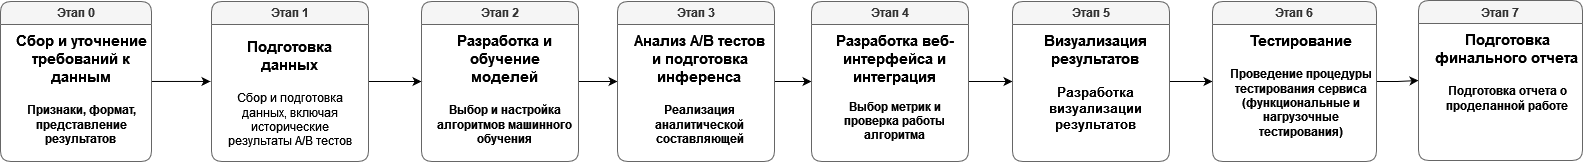

The diagram above was exported from draw.io. Its source (the exported page's mxGraphModel, read from the mxfile embedded in the PNG):
<mxGraphModel dx="1729" dy="919" grid="0" gridSize="10" guides="0" tooltips="1" connect="1" arrows="1" fold="1" page="0" pageScale="1" pageWidth="827" pageHeight="1169" math="0" shadow="0">
  <root>
    <mxCell id="0" />
    <mxCell id="1" parent="0" />
    <mxCell id="5BamiRqmCtACbu21nM23-20" style="edgeStyle=orthogonalEdgeStyle;rounded=0;orthogonalLoop=1;jettySize=auto;html=1;entryX=-0.041;entryY=0.433;entryDx=0;entryDy=0;entryPerimeter=0;" edge="1" parent="1" source="5BamiRqmCtACbu21nM23-3" target="5BamiRqmCtACbu21nM23-7">
      <mxGeometry relative="1" as="geometry" />
    </mxCell>
    <mxCell id="5BamiRqmCtACbu21nM23-3" value="Этап 0" style="swimlane;whiteSpace=wrap;html=1;rounded=1;fillColor=#f5f5f5;fontColor=#333333;strokeColor=#666666;" vertex="1" parent="1">
      <mxGeometry x="79" y="54" width="151" height="160" as="geometry">
        <mxRectangle x="69" y="49" width="145" height="26" as="alternateBounds" />
      </mxGeometry>
    </mxCell>
    <mxCell id="5BamiRqmCtACbu21nM23-5" value="&lt;div align=&quot;center&quot;&gt;&lt;b&gt;&lt;font style=&quot;font-size: 15px;&quot;&gt;Сбор и уточнение требований к данным&lt;br&gt;&lt;/font&gt;&lt;/b&gt;&lt;/div&gt;&lt;div align=&quot;center&quot;&gt;&lt;b&gt;&lt;font style=&quot;font-size: 15px;&quot;&gt;&lt;br&gt;&lt;/font&gt;&lt;/b&gt;&lt;/div&gt;&lt;div align=&quot;center&quot;&gt;&lt;b&gt;Признаки, формат, представление результатов&lt;br&gt;&lt;/b&gt;&lt;/div&gt;" style="text;html=1;strokeColor=none;fillColor=none;spacing=5;spacingTop=-20;whiteSpace=wrap;overflow=hidden;rounded=0;align=center;" vertex="1" parent="5BamiRqmCtACbu21nM23-3">
      <mxGeometry x="9" y="40" width="144" height="120" as="geometry" />
    </mxCell>
    <mxCell id="5BamiRqmCtACbu21nM23-21" style="edgeStyle=orthogonalEdgeStyle;rounded=0;orthogonalLoop=1;jettySize=auto;html=1;entryX=0;entryY=0.5;entryDx=0;entryDy=0;" edge="1" parent="1" source="5BamiRqmCtACbu21nM23-6" target="5BamiRqmCtACbu21nM23-8">
      <mxGeometry relative="1" as="geometry" />
    </mxCell>
    <mxCell id="5BamiRqmCtACbu21nM23-6" value="Этап 1" style="swimlane;whiteSpace=wrap;html=1;rounded=1;fillColor=#f5f5f5;fontColor=#333333;strokeColor=#666666;" vertex="1" parent="1">
      <mxGeometry x="290" y="54" width="157" height="160" as="geometry">
        <mxRectangle x="69" y="49" width="145" height="26" as="alternateBounds" />
      </mxGeometry>
    </mxCell>
    <mxCell id="5BamiRqmCtACbu21nM23-7" value="&lt;div align=&quot;center&quot;&gt;&lt;b&gt;&lt;font style=&quot;font-size: 15px;&quot;&gt;&amp;nbsp;&lt;br&gt;&lt;/font&gt;&lt;/b&gt;&lt;/div&gt;&lt;div align=&quot;center&quot;&gt;&lt;b&gt;&lt;font style=&quot;font-size: 15px;&quot;&gt;Подготовка данных&lt;/font&gt;&lt;/b&gt;&lt;/div&gt;&lt;div align=&quot;center&quot;&gt;&lt;b&gt;&lt;font style=&quot;font-size: 15px;&quot;&gt;&lt;br&gt;&lt;/font&gt;&lt;/b&gt;&lt;/div&gt;&lt;div align=&quot;center&quot;&gt;Сбор и подготовка данных, включая исторические результаты A/B тестов&lt;/div&gt;" style="text;html=1;strokeColor=none;fillColor=none;spacing=5;spacingTop=-20;whiteSpace=wrap;overflow=hidden;rounded=0;align=center;" vertex="1" parent="5BamiRqmCtACbu21nM23-6">
      <mxGeometry x="5" y="28" width="147" height="120" as="geometry" />
    </mxCell>
    <mxCell id="5BamiRqmCtACbu21nM23-22" style="edgeStyle=orthogonalEdgeStyle;rounded=0;orthogonalLoop=1;jettySize=auto;html=1;entryX=0;entryY=0.5;entryDx=0;entryDy=0;" edge="1" parent="1" source="5BamiRqmCtACbu21nM23-8" target="5BamiRqmCtACbu21nM23-10">
      <mxGeometry relative="1" as="geometry" />
    </mxCell>
    <mxCell id="5BamiRqmCtACbu21nM23-8" value="Этап 2" style="swimlane;whiteSpace=wrap;html=1;rounded=1;fillColor=#f5f5f5;fontColor=#333333;strokeColor=#666666;" vertex="1" parent="1">
      <mxGeometry x="500" y="54" width="157" height="160" as="geometry">
        <mxRectangle x="69" y="49" width="145" height="26" as="alternateBounds" />
      </mxGeometry>
    </mxCell>
    <mxCell id="5BamiRqmCtACbu21nM23-9" value="&lt;div align=&quot;center&quot;&gt;&lt;b&gt;&lt;font style=&quot;font-size: 15px;&quot;&gt;Разработка и обучение моделей&lt;/font&gt;&lt;/b&gt;&lt;/div&gt;&lt;div align=&quot;center&quot;&gt;&lt;b&gt;&lt;font style=&quot;font-size: 15px;&quot;&gt;&lt;br&gt;&lt;/font&gt;&lt;/b&gt;&lt;/div&gt;&lt;div style=&quot;&quot; align=&quot;center&quot;&gt;&lt;b&gt;Выбор и настройка алгоритмов машинного обучения&lt;/b&gt;&lt;/div&gt;" style="text;html=1;strokeColor=none;fillColor=none;spacing=5;spacingTop=-20;whiteSpace=wrap;overflow=hidden;rounded=0;" vertex="1" parent="5BamiRqmCtACbu21nM23-8">
      <mxGeometry x="9" y="40" width="147" height="120" as="geometry" />
    </mxCell>
    <mxCell id="5BamiRqmCtACbu21nM23-24" style="edgeStyle=orthogonalEdgeStyle;rounded=0;orthogonalLoop=1;jettySize=auto;html=1;entryX=0;entryY=0.5;entryDx=0;entryDy=0;" edge="1" parent="1" source="5BamiRqmCtACbu21nM23-10" target="5BamiRqmCtACbu21nM23-12">
      <mxGeometry relative="1" as="geometry" />
    </mxCell>
    <mxCell id="5BamiRqmCtACbu21nM23-10" value="Этап 3" style="swimlane;whiteSpace=wrap;html=1;rounded=1;fillColor=#f5f5f5;fontColor=#333333;strokeColor=#666666;" vertex="1" parent="1">
      <mxGeometry x="696" y="54" width="157" height="160" as="geometry">
        <mxRectangle x="69" y="49" width="145" height="26" as="alternateBounds" />
      </mxGeometry>
    </mxCell>
    <mxCell id="5BamiRqmCtACbu21nM23-11" value="&lt;b&gt;&lt;span style=&quot;font-size: 15px;&quot;&gt;Анализ A/B тестов и подготовка инференса&lt;br&gt;&lt;/span&gt;&lt;/b&gt;&lt;div align=&quot;center&quot;&gt;&lt;b&gt;&lt;font style=&quot;font-size: 15px;&quot;&gt;&lt;br&gt;&lt;/font&gt;&lt;/b&gt;&lt;/div&gt;&lt;div align=&quot;center&quot;&gt;&lt;b&gt;Реализация аналитической составляющей&lt;/b&gt;&lt;/div&gt;" style="text;html=1;strokeColor=none;fillColor=none;spacing=5;spacingTop=-20;whiteSpace=wrap;overflow=hidden;rounded=0;align=center;" vertex="1" parent="5BamiRqmCtACbu21nM23-10">
      <mxGeometry x="9" y="40" width="147" height="120" as="geometry" />
    </mxCell>
    <mxCell id="5BamiRqmCtACbu21nM23-32" style="edgeStyle=orthogonalEdgeStyle;rounded=0;orthogonalLoop=1;jettySize=auto;html=1;entryX=0;entryY=0.5;entryDx=0;entryDy=0;" edge="1" parent="1" source="5BamiRqmCtACbu21nM23-12" target="5BamiRqmCtACbu21nM23-28">
      <mxGeometry relative="1" as="geometry" />
    </mxCell>
    <mxCell id="5BamiRqmCtACbu21nM23-12" value="Этап 4" style="swimlane;whiteSpace=wrap;html=1;rounded=1;fillColor=#f5f5f5;fontColor=#333333;strokeColor=#666666;" vertex="1" parent="1">
      <mxGeometry x="890" y="54" width="157" height="160" as="geometry">
        <mxRectangle x="69" y="49" width="145" height="26" as="alternateBounds" />
      </mxGeometry>
    </mxCell>
    <mxCell id="5BamiRqmCtACbu21nM23-13" value="&lt;div align=&quot;center&quot;&gt;&lt;b&gt;&lt;font style=&quot;font-size: 15px;&quot;&gt;Разработка веб-интерфейса и интеграция&lt;br&gt;&lt;/font&gt;&lt;/b&gt;&lt;/div&gt;&lt;div align=&quot;center&quot;&gt;&lt;b style=&quot;font-size: 11px;&quot;&gt;&lt;font style=&quot;font-size: 11px;&quot;&gt;&lt;br&gt;&lt;/font&gt;&lt;/b&gt;&lt;/div&gt;&lt;div align=&quot;center&quot;&gt;&lt;b style=&quot;&quot;&gt;&lt;font style=&quot;font-size: 12px;&quot;&gt;Выбор метрик и проверка работы алгоритма&lt;br&gt;&lt;/font&gt;&lt;/b&gt;&lt;/div&gt;&lt;div align=&quot;center&quot;&gt;&lt;br&gt;&lt;/div&gt;" style="text;html=1;strokeColor=none;fillColor=none;spacing=5;spacingTop=-20;whiteSpace=wrap;overflow=hidden;rounded=0;" vertex="1" parent="5BamiRqmCtACbu21nM23-12">
      <mxGeometry x="9" y="40" width="147" height="120" as="geometry" />
    </mxCell>
    <mxCell id="5BamiRqmCtACbu21nM23-35" style="edgeStyle=orthogonalEdgeStyle;rounded=0;orthogonalLoop=1;jettySize=auto;html=1;entryX=0;entryY=0.5;entryDx=0;entryDy=0;" edge="1" parent="1" source="5BamiRqmCtACbu21nM23-28" target="5BamiRqmCtACbu21nM23-33">
      <mxGeometry relative="1" as="geometry" />
    </mxCell>
    <mxCell id="5BamiRqmCtACbu21nM23-28" value="Этап 5" style="swimlane;whiteSpace=wrap;html=1;rounded=1;fillColor=#f5f5f5;fontColor=#333333;strokeColor=#666666;" vertex="1" parent="1">
      <mxGeometry x="1091" y="54" width="157" height="160" as="geometry">
        <mxRectangle x="69" y="49" width="145" height="26" as="alternateBounds" />
      </mxGeometry>
    </mxCell>
    <mxCell id="5BamiRqmCtACbu21nM23-29" value="&lt;div align=&quot;center&quot;&gt;&lt;b&gt;&lt;font style=&quot;font-size: 15px;&quot;&gt;Визуализация результатов&lt;br&gt;&lt;/font&gt;&lt;/b&gt;&lt;/div&gt;&lt;div align=&quot;center&quot;&gt;&lt;b&gt;&lt;font style=&quot;font-size: 15px;&quot;&gt;&lt;br&gt;&lt;/font&gt;&lt;/b&gt;&lt;/div&gt;&lt;div style=&quot;font-size: 13px;&quot; align=&quot;center&quot;&gt;&lt;b&gt;&lt;font style=&quot;font-size: 13px;&quot;&gt;Разработка визуализации результатов&lt;/font&gt;&lt;/b&gt;&lt;/div&gt;" style="text;html=1;strokeColor=none;fillColor=none;spacing=5;spacingTop=-20;whiteSpace=wrap;overflow=hidden;rounded=0;" vertex="1" parent="5BamiRqmCtACbu21nM23-28">
      <mxGeometry x="9" y="40" width="147" height="120" as="geometry" />
    </mxCell>
    <mxCell id="5BamiRqmCtACbu21nM23-38" style="edgeStyle=orthogonalEdgeStyle;rounded=0;orthogonalLoop=1;jettySize=auto;html=1;entryX=0;entryY=0.5;entryDx=0;entryDy=0;" edge="1" parent="1" source="5BamiRqmCtACbu21nM23-33" target="5BamiRqmCtACbu21nM23-36">
      <mxGeometry relative="1" as="geometry" />
    </mxCell>
    <mxCell id="5BamiRqmCtACbu21nM23-33" value="Этап 6" style="swimlane;whiteSpace=wrap;html=1;rounded=1;fillColor=#f5f5f5;fontColor=#333333;strokeColor=#666666;" vertex="1" parent="1">
      <mxGeometry x="1291" y="54" width="164" height="160" as="geometry">
        <mxRectangle x="69" y="49" width="145" height="26" as="alternateBounds" />
      </mxGeometry>
    </mxCell>
    <mxCell id="5BamiRqmCtACbu21nM23-34" value="&lt;div align=&quot;center&quot;&gt;&lt;b&gt;&lt;font style=&quot;font-size: 15px;&quot;&gt;Тестирование &lt;br&gt;&lt;/font&gt;&lt;/b&gt;&lt;/div&gt;&lt;div align=&quot;center&quot;&gt;&lt;b&gt;&lt;font style=&quot;font-size: 15px;&quot;&gt;&lt;br&gt;&lt;/font&gt;&lt;/b&gt;&lt;/div&gt;&lt;div align=&quot;center&quot;&gt;&lt;b&gt;Проведение процедуры тестирования сервиса (функциональные и нагрузочные тестирования)&lt;br&gt;&lt;/b&gt;&lt;/div&gt;" style="text;html=1;strokeColor=none;fillColor=none;spacing=5;spacingTop=-20;whiteSpace=wrap;overflow=hidden;rounded=0;" vertex="1" parent="5BamiRqmCtACbu21nM23-33">
      <mxGeometry x="9" y="40" width="158" height="120" as="geometry" />
    </mxCell>
    <mxCell id="5BamiRqmCtACbu21nM23-36" value="Этап 7" style="swimlane;whiteSpace=wrap;html=1;rounded=1;fillColor=#f5f5f5;fontColor=#333333;strokeColor=#666666;" vertex="1" parent="1">
      <mxGeometry x="1497" y="53" width="164" height="160" as="geometry">
        <mxRectangle x="69" y="49" width="145" height="26" as="alternateBounds" />
      </mxGeometry>
    </mxCell>
    <mxCell id="5BamiRqmCtACbu21nM23-37" value="&lt;div align=&quot;center&quot;&gt;&lt;b&gt;&lt;font style=&quot;font-size: 15px;&quot;&gt;Подготовка финального отчета &lt;br&gt;&lt;/font&gt;&lt;/b&gt;&lt;/div&gt;&lt;div align=&quot;center&quot;&gt;&lt;b&gt;&lt;font style=&quot;font-size: 15px;&quot;&gt;&lt;br&gt;&lt;/font&gt;&lt;/b&gt;&lt;/div&gt;&lt;div align=&quot;center&quot;&gt;&lt;b style=&quot;&quot;&gt;&lt;font style=&quot;font-size: 12px;&quot;&gt;Подготовка отчета о проделанной работе&lt;br&gt;&lt;/font&gt;&lt;/b&gt;&lt;/div&gt;" style="text;html=1;strokeColor=none;fillColor=none;spacing=5;spacingTop=-20;whiteSpace=wrap;overflow=hidden;rounded=0;" vertex="1" parent="5BamiRqmCtACbu21nM23-36">
      <mxGeometry x="9" y="40" width="158" height="120" as="geometry" />
    </mxCell>
  </root>
</mxGraphModel>